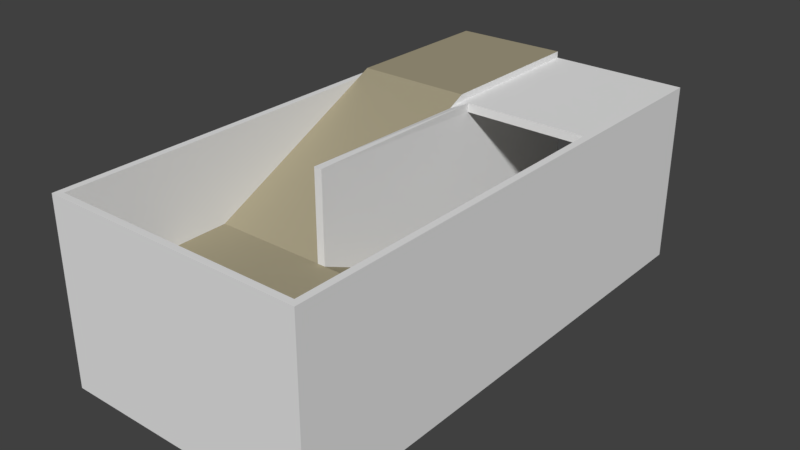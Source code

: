 # Source: Stairs.blend  (saved by Blender 2.78.0; exported with 4.5.12 LTS)
import bpy
from mathutils import Matrix  # noqa: F401  (used for matrix-valued properties, if any)

bpy.ops.wm.read_factory_settings(use_empty=True)
scene = bpy.context.scene
scene.name = 'Scene'

# ---- collections
col_collection_1 = bpy.data.collections.new('Collection 1'); scene.collection.children.link(col_collection_1)

# ---- materials (node trees are filled in below, after node groups)
mat_stairs = bpy.data.materials.new('Stairs')
mat_stairs.alpha_threshold = 0.0
mat_stairs.use_transparent_shadow = False
mat_stairs.roughness = 0.5
mat_stairs.line_color = (0.0, 0.0, 0.0, 1.0)
mat_floor = bpy.data.materials.new('Floor')
mat_floor.alpha_threshold = 0.0
mat_floor.use_transparent_shadow = False
mat_floor.diffuse_color = (0.3672, 0.3265, 0.2208, 1.0)
mat_floor.roughness = 0.5

# ---- material node trees

# ---- world
world_world = bpy.data.worlds.new('World'); scene.world = world_world
world_world.color = (0.05088, 0.05088, 0.05088)
world_world.use_sun_shadow = False
world_world.sun_shadow_jitter_overblur = 0.0
world_world.cycles.sampling_method = 'MANUAL'

# ---- meshes
me_cube = bpy.data.meshes.new('Cube')
me_cube.from_pydata([(3.8, 7.8, -5.839e-07), (3.8, -7.8, -5.839e-07), (-3.8, -7.8, -5.839e-07), (-3.8, 8.0, -5.839e-07), (4.0, 8.0, -0.001524), (4.0, -8.0, -0.001524), (-4.0, 8.0, 0.001522), (4.0, 8.0, 0.1935), (-4.0, -8.0, 0.001522), (-4.0, -8.0, 0.1965), (3.8, 3.0, 0.1211), (-4.0, 8.0, 0.1965), (4.0, -8.0, 0.1935), (4.018, -8.0, 3.998), (3.818, -7.8, 4.0), (-3.782, -7.8, 4.0), (-3.982, -8.0, 4.002), (3.818, 3.0, 4.0), (4.018, 8.0, 3.998), (-3.982, 8.0, 4.002), (4.019, -8.0, 4.198), (3.819, -7.8, 4.2), (-3.781, -7.8, 4.2), (-3.981, -8.0, 4.202), (3.8, 3.0, 4.2), (-3.8, 3.0, 4.2), (4.019, 8.0, 4.198), (-3.981, 8.0, 4.202), (-2.384e-07, 7.8, -5.839e-07), (-2.384e-07, -7.8, -5.839e-07), (3.791e-05, 8.0, -8.224e-07), (3.672e-05, -8.0, -8.224e-07), (-3.576e-05, 8.0, 0.1211), (2.384e-07, 3.0, 0.1211), (-3.886e-05, -8.0, 0.195), (0.01766, -7.8, 4.0), (0.01763, 8.0, 4.0), (0.01762, -8.0, 4.0), (-0.2213, 3.0, 4.2), (0.01856, -7.8, 4.2), (-0.2214, 8.0, 4.2), (0.01853, -8.0, 4.2), (3.8, -3.0, 2.039e-06), (-3.8, -3.0, 2.039e-06), (4.0, -3.0, -0.001521), (-4.0, -3.0, 0.001525), (-4.0, -3.0, 0.1965), (4.0, -3.0, 0.1935), (3.818, -3.0, 4.0), (-3.782, -3.0, 4.0), (4.018, -3.0, 3.998), (-3.982, -3.0, 4.002), (3.819, -3.0, 4.2), (-3.781, -3.0, 4.2), (4.019, -3.0, 4.198), (-3.981, -3.0, 4.202), (-3.791, -7.8, 2.159), (3.809, -7.8, 2.159), (-3.791, -3.0, 2.159), (3.809, -3.0, 2.159), (-1.669e-06, -7.8, 2.159), (-7.153e-07, -3.0, 2.159), (0.0, 3.0, 4.0), (3.81, 8.0, 3.999), (3.81, 8.0, 0.1196), (3.8, 3.0, 7.101e-07), (-2.384e-07, 3.0, 7.269e-07), (3.809, -7.8, 1.95), (3.809, -3.0, 1.95), (-1.669e-06, -7.8, 1.95), (-7.153e-07, -3.0, 1.95), (-3.791, -7.8, 1.95), (-3.791, -3.0, 1.95), (-3.781, 3.0, 4.0), (-3.8, 8.0, 4.001), (-0.2307, 7.8, -5.839e-07), (-0.2307, 8.0, -8.224e-07), (-0.2307, 8.0, 0.195), (-0.2307, 3.0, 0.195), (-0.2131, 8.0, 4.0), (-0.2121, 3.0, 4.0), (-0.2307, 3.0, 7.269e-07), (-0.2307, -3.0, 1.95), (-0.2213, 3.0, 4.353), (-3.781, 3.0, 4.353), (-0.2213, 8.0, 4.353), (-3.782, 2.602, 4.204), (-3.804, 8.0, 4.201), (-3.804, 8.0, 4.322), (0.01997, 3.0, 4.2), (-0.2458, -3.0, 2.159), (-0.2458, -3.0, 4.225), (-7.153e-07, -3.0, 4.225), (-0.2234, 2.48, 4.159)], [], [(44, 47, 12, 5), (31, 34, 9, 8), (45, 46, 11, 6), (42, 65, 0, 4, 44), (43, 2, 8, 45), (29, 1, 5, 31), (59, 57, 14, 48), (47, 7, 18, 50), (51, 16, 23, 55), (48, 14, 21, 52), (35, 15, 22, 39), (50, 18, 26, 54), (46, 9, 16, 51), (53, 49, 58, 86), (52, 21, 20, 54), (39, 22, 23, 41), (24, 26, 40, 89), (36, 74, 19, 27, 87, 40), (37, 13, 20, 41), (16, 37, 41, 23), (18, 63, 36, 40, 26), (38, 40, 85, 83), (21, 39, 41, 20), (14, 35, 39, 21), (15, 35, 60, 56), (2, 29, 31, 8), (7, 4, 30, 32, 64), (5, 12, 34, 31), (0, 28, 30, 4), (15, 49, 53, 22), (24, 52, 54, 26), (22, 53, 55, 23), (56, 58, 49, 15), (11, 46, 51, 19), (13, 50, 54, 20), (17, 48, 52, 24), (19, 51, 55, 27), (1, 42, 44, 5), (8, 9, 46, 45), (4, 7, 47, 44), (14, 57, 60, 35), (57, 59, 61, 60), (56, 60, 61, 90, 58), (16, 9, 34, 37), (34, 12, 13, 37), (12, 47, 50, 13), (17, 10, 59, 48), (59, 10, 33, 61), (17, 62, 38, 89, 24), (36, 63, 17, 62), (64, 32, 33, 10), (17, 63, 64, 10), (7, 64, 63, 18), (28, 0, 65, 66), (59, 57, 67, 68), (60, 69, 67, 57), (59, 68, 65, 10), (32, 30, 76, 77), (66, 65, 68, 70), (56, 58, 72, 71), (56, 71, 69, 60), (68, 67, 69, 70), (72, 70, 69, 71), (66, 81, 75, 28), (61, 33, 62), (80, 78, 82), (72, 73, 80, 82), (74, 36, 62, 73), (68, 42, 1, 67), (67, 1, 29, 69), (69, 29, 2, 71), (68, 65, 42), (71, 2, 43, 72), (6, 3, 43, 45), (72, 43, 3, 73), (74, 73, 3), (6, 19, 74, 3), (79, 77, 78, 80), (78, 77, 75, 81), (76, 75, 77), (81, 82, 78), (70, 82, 81, 66), (30, 28, 75, 76), (36, 79, 80, 62), (32, 77, 79, 36), (62, 33, 32, 36), (87, 88, 85, 40), (83, 85, 88, 84), (84, 88, 87, 25), (86, 83, 84), (86, 27, 55, 53), (84, 25, 86), (87, 27, 86, 25), (89, 40, 38), (62, 80, 38), (58, 90, 93, 83, 86), (61, 92, 91, 90), (62, 92, 61), (62, 89, 92), (38, 83, 93), (90, 91, 93), (89, 38, 93), (91, 92, 89, 93)])
me_cube.polygons.foreach_set('material_index', [0, 0, 0, 0, 0, 0, 0, 0, 0, 0, 0, 0, 0, 0, 0, 0, 0, 0, 0, 0, 0, 0, 0, 0, 0, 0, 0, 0, 0, 0, 0, 0, 0, 0, 0, 0, 0, 0, 0, 0, 0, 1, 1, 0, 0, 0, 0, 1, 0, 0, 1, 0, 0, 0, 0, 0, 0, 0, 0, 0, 0, 0, 0, 0, 0, 0, 0, 0, 0, 0, 0, 0, 0, 0, 0, 0, 0, 0, 0, 0, 0, 0, 0, 0, 0, 0, 0, 1, 0, 1, 0, 0, 0, 0, 0, 1, 0, 0, 0, 0, 0, 0, 0])
_uv = me_cube.uv_layers.new(name='UVMap')
_uv.uv.foreach_set('vector', [0.9508, 0.5336, 0.9467, 0.5102, 0.9588, 0.4326, 0.9605, 0.4316, 0.9306, 0.3724, 0.9295, 0.3754, 0.8743, 0.3459, 0.8717, 0.34, 0.7904, 0.3495, 0.8108, 0.3624, 0.8573, 0.4114, 0.8639, 0.404, 0.9567, 0.5323, 0.9527, 0.651, 0.956, 0.5458, 0.9328, 0.5211, 0.9508, 0.5336, 0.7702, 0.3362, 0.8689, 0.3345, 0.8717, 0.34, 0.7904, 0.3495, 0.932, 0.3693, 0.9614, 0.4311, 0.9605, 0.4316, 0.9306, 0.3724, 0.9001, 0.459, 0.9098, 0.4341, 0.9188, 0.4345, 0.9093, 0.4679, 0.9467, 0.5102, 0.9197, 0.5026, 0.9013, 0.4781, 0.9221, 0.4874, 0.8359, 0.3862, 0.8718, 0.3847, 0.8742, 0.3874, 0.8443, 0.3973, 0.9093, 0.4679, 0.9188, 0.4345, 0.919, 0.4361, 0.9127, 0.4738, 0.9039, 0.4081, 0.8794, 0.3933, 0.8769, 0.3907, 0.9032, 0.407, 0.9221, 0.4874, 0.9013, 0.4781, 0.8929, 0.4719, 0.9161, 0.4797, 0.8108, 0.3624, 0.8743, 0.3459, 0.8718, 0.3847, 0.8359, 0.3862, 0.8524, 0.4041, 0.8596, 0.4086, 0.8655, 0.4139, 0.8586, 0.4269, 0.9127, 0.4738, 0.919, 0.4361, 0.9197, 0.4378, 0.9161, 0.4797, 0.9032, 0.407, 0.8769, 0.3907, 0.8742, 0.3874, 0.9026, 0.406, 0.8931, 0.4672, 0.8929, 0.4719, 0.8731, 0.453, 0.8731, 0.4504, 0.8773, 0.4497, 0.8646, 0.4179, 0.8658, 0.416, 0.867, 0.4241, 0.8641, 0.4256, 0.8731, 0.453, 0.9019, 0.4049, 0.9199, 0.4394, 0.9197, 0.4378, 0.9026, 0.406, 0.8718, 0.3847, 0.9019, 0.4049, 0.9026, 0.406, 0.8742, 0.3874, 0.9013, 0.4781, 0.8996, 0.472, 0.8773, 0.4497, 0.8731, 0.453, 0.8929, 0.4719, 0.8703, 0.4454, 0.8731, 0.453, 0.8691, 0.4482, 0.8702, 0.4416, 0.919, 0.4361, 0.9032, 0.407, 0.9026, 0.406, 0.9197, 0.4378, 0.9188, 0.4345, 0.9039, 0.4081, 0.9032, 0.407, 0.919, 0.4361, 0.8794, 0.3933, 0.9039, 0.4081, 0.8971, 0.4162, 0.8811, 0.4019, 0.8689, 0.3345, 0.932, 0.3693, 0.9306, 0.3724, 0.8717, 0.34, 0.9197, 0.5026, 0.9328, 0.5211, 0.9012, 0.4882, 0.8904, 0.4891, 0.911, 0.4997, 0.9605, 0.4316, 0.9588, 0.4326, 0.9295, 0.3754, 0.9306, 0.3724, 0.956, 0.5458, 0.9143, 0.491, 0.9012, 0.4882, 0.9328, 0.5211, 0.8794, 0.3933, 0.8596, 0.4086, 0.8524, 0.4041, 0.8769, 0.3907, 0.8931, 0.4672, 0.9127, 0.4738, 0.9161, 0.4797, 0.8929, 0.4719, 0.8769, 0.3907, 0.8524, 0.4041, 0.8443, 0.3973, 0.8742, 0.3874, 0.8811, 0.4019, 0.8655, 0.4139, 0.8596, 0.4086, 0.8794, 0.3933, 0.8573, 0.4114, 0.8108, 0.3624, 0.8359, 0.3862, 0.8658, 0.416, 0.9199, 0.4394, 0.9221, 0.4874, 0.9161, 0.4797, 0.9197, 0.4378, 0.89, 0.4715, 0.9093, 0.4679, 0.9127, 0.4738, 0.8931, 0.4672, 0.8658, 0.416, 0.8359, 0.3862, 0.8443, 0.3973, 0.867, 0.4241, 0.9614, 0.4311, 0.9567, 0.5323, 0.9508, 0.5336, 0.9605, 0.4316, 0.8717, 0.34, 0.8743, 0.3459, 0.8108, 0.3624, 0.7904, 0.3495, 0.9328, 0.5211, 0.9197, 0.5026, 0.9467, 0.5102, 0.9508, 0.5336, 0.9188, 0.4345, 0.9098, 0.4341, 0.8971, 0.4162, 0.9039, 0.4081, 0.9119, 0.4327, 0.8993, 0.4522, 0.8827, 0.4364, 0.8983, 0.4168, 0.8831, 0.4012, 0.8983, 0.4168, 0.8827, 0.4364, 0.8804, 0.4307, 0.8655, 0.4139, 0.8718, 0.3847, 0.8743, 0.3459, 0.9295, 0.3754, 0.9019, 0.4049, 0.9295, 0.3754, 0.9588, 0.4326, 0.9199, 0.4394, 0.9019, 0.4049, 0.9588, 0.4326, 0.9467, 0.5102, 0.9221, 0.4874, 0.9199, 0.4394, 0.89, 0.4715, 0.8929, 0.4725, 0.9001, 0.459, 0.9093, 0.4679, 0.8993, 0.4522, 0.8929, 0.4725, 0.8831, 0.466, 0.8827, 0.4364, 0.89, 0.4715, 0.8129, 0.4441, 0.8238, 0.4436, 0.8731, 0.4504, 0.8931, 0.4672, 0.8773, 0.4497, 0.8996, 0.472, 0.89, 0.4715, 0.8602, 0.4547, 0.911, 0.4997, 0.8904, 0.4891, 0.8831, 0.466, 0.8929, 0.4725, 0.89, 0.4715, 0.8996, 0.472, 0.911, 0.4997, 0.8929, 0.4725, 0.9197, 0.5026, 0.911, 0.4997, 0.8996, 0.472, 0.9013, 0.4781, 0.9143, 0.491, 0.956, 0.5458, 0.9527, 0.651, 0.8696, 0.4877, 0.4452, 0.6948, 0.321, 0.6844, 0.3215, 0.679, 0.4457, 0.6894, 0.2224, 0.6761, 0.2229, 0.6707, 0.3215, 0.679, 0.321, 0.6844, 0.4452, 0.6948, 0.4457, 0.6894, 0.6052, 0.652, 0.605, 0.6551, 0.8904, 0.4891, 0.9012, 0.4882, 0.8971, 0.4955, 0.8901, 0.4992, 0.8696, 0.4877, 0.9527, 0.651, 0.4117, 0.6518, 0.4117, 0.3252, 0.1243, 0.6678, 9.682e-05, 0.6574, 0.0005514, 0.652, 0.1248, 0.6624, 0.1243, 0.6678, 0.1248, 0.6624, 0.2229, 0.6707, 0.2224, 0.6761, 0.4117, 0.6518, 9.682e-05, 0.6518, 9.71e-05, 0.3252, 0.4117, 0.3252, 0.4117, 9.682e-05, 0.4117, 0.3252, 9.71e-05, 0.3252, 9.739e-05, 9.682e-05, 0.8696, 0.4877, 0.8361, 0.4993, 0.9021, 0.4978, 0.9143, 0.491, 0.8827, 0.4364, 0.8831, 0.466, 0.8674, 0.4562, 0.8087, 0.4397, 0.8007, 0.5112, 0.5757, 0.3605, 0.7284, 0.3052, 0.8237, 0.4018, 0.8087, 0.4397, 0.5757, 0.3605, 0.8646, 0.4179, 0.8773, 0.4497, 0.8388, 0.4482, 0.8237, 0.4018, 0.9984, 0.5326, 0.9567, 0.5323, 0.9614, 0.4311, 0.9999, 0.4223, 0.9999, 0.4223, 0.9614, 0.4311, 0.932, 0.3693, 0.9599, 0.3412, 0.9599, 0.3412, 0.932, 0.3693, 0.8689, 0.3345, 0.875, 0.2902, 0.9984, 0.5326, 0.9527, 0.651, 0.9567, 0.5323, 0.875, 0.2902, 0.8689, 0.3345, 0.7702, 0.3362, 0.7284, 0.3052, 0.8639, 0.404, 0.8702, 0.3966, 0.7702, 0.3362, 0.7904, 0.3495, 0.7284, 0.3052, 0.7702, 0.3362, 0.8702, 0.3966, 0.8237, 0.4018, 0.8646, 0.4179, 0.8237, 0.4018, 0.8702, 0.3966, 0.8639, 0.404, 0.8658, 0.416, 0.8646, 0.4179, 0.8702, 0.3966, 0.8785, 0.4596, 0.8901, 0.4992, 0.8007, 0.5112, 0.8087, 0.4397, 0.8007, 0.5112, 0.8901, 0.4992, 0.9021, 0.4978, 0.8361, 0.4993, 0.8971, 0.4955, 0.9021, 0.4978, 0.8901, 0.4992, 0.8361, 0.4993, 0.5757, 0.3605, 0.8007, 0.5112, 0.4117, 0.3252, 0.5757, 0.3605, 0.8361, 0.4993, 0.8696, 0.4877, 0.9012, 0.4882, 0.9143, 0.491, 0.9021, 0.4978, 0.8971, 0.4955, 0.8749, 0.4683, 0.8785, 0.4596, 0.8087, 0.4397, 0.8129, 0.4441, 0.8904, 0.4891, 0.8901, 0.4992, 0.8785, 0.4596, 0.8749, 0.4683, 0.8674, 0.4562, 0.8831, 0.466, 0.8904, 0.4891, 0.8749, 0.4683, 0.8641, 0.4256, 0.8625, 0.432, 0.8691, 0.4482, 0.8731, 0.453, 0.8702, 0.4416, 0.8691, 0.4482, 0.8625, 0.432, 0.8633, 0.4304, 0.8633, 0.4304, 0.8625, 0.432, 0.8641, 0.4256, 0.8614, 0.4296, 0.8586, 0.4269, 0.8702, 0.4416, 0.8633, 0.4304, 0.8586, 0.4269, 0.867, 0.4241, 0.8443, 0.3973, 0.8524, 0.4041, 0.8633, 0.4304, 0.8614, 0.4296, 0.8586, 0.4269, 0.8641, 0.4256, 0.867, 0.4241, 0.8586, 0.4269, 0.8614, 0.4296, 0.8731, 0.4504, 0.8731, 0.453, 0.8703, 0.4454, 0.8129, 0.4441, 0.8087, 0.4397, 0.8238, 0.4436, 0.8655, 0.4139, 0.8804, 0.4307, 0.8695, 0.4412, 0.8702, 0.4416, 0.8586, 0.4269, 0.8827, 0.4364, 0.878, 0.4343, 0.8793, 0.4345, 0.8804, 0.4307, 0.8674, 0.4562, 0.878, 0.4343, 0.8827, 0.4364, 0.8674, 0.4562, 0.8708, 0.4492, 0.878, 0.4343, 0.8703, 0.4454, 0.8702, 0.4416, 0.8695, 0.4412, 0.8804, 0.4307, 0.8793, 0.4345, 0.8695, 0.4412, 0.8708, 0.4492, 0.8703, 0.4454, 0.8695, 0.4412, 0.8793, 0.4345, 0.878, 0.4343, 0.8708, 0.4492, 0.8695, 0.4412])
me_cube.materials.append(mat_stairs)
me_cube.materials.append(mat_floor)
me_cube.use_remesh_preserve_volume = False
me_cube.use_remesh_preserve_attributes = False
me_cube.use_mirror_vertex_groups = False
me_cube.update()

# ---- objects
ob_cube = bpy.data.objects.new('Cube', me_cube)

# ---- transforms, parenting, visibility, modifiers, constraints
ob_cube.location = (0.0, 0.0, 0.0)
ob_cube.scale = (1.247, 1.25, 1.657)
ob_cube.lock_rotations_4d = False
ob_cube.empty_display_type = 'ARROWS'
ob_cube.lineart.crease_threshold = 0.0

# ---- collection membership
col_collection_1.objects.link(ob_cube)

# ---- scene / render settings (as saved in the file)
scene.frame_start = 1; scene.frame_end = 250; scene.frame_set(1)
scene.render.engine = 'BLENDER_EEVEE_NEXT'
scene.render.resolution_percentage = 50
scene.render.dither_intensity = 0.0
scene.cycles.use_denoising = False
scene.cycles.samples = 128
scene.cycles.sampling_pattern = 'TABULATED_SOBOL'
scene.cycles.light_sampling_threshold = 0.0
scene.cycles.use_adaptive_sampling = False
scene.cycles.use_light_tree = False
scene.cycles.blur_glossy = 0.0
scene.cycles.sample_clamp_indirect = 0.0
scene.view_settings.view_transform = 'Standard'
bpy.context.view_layer.update()

# ---- added for rendering (the .blend has no active camera and no usable light): camera, sun
cam_auto = bpy.data.cameras.new('AutoCamera')
cam_auto.lens = 50.0
cam_auto.sensor_width = 36.0
cam_auto.clip_end = 1000.0
ob_auto_camera = bpy.data.objects.new('AutoCamera', cam_auto)
scene.collection.objects.link(ob_auto_camera)
ob_auto_camera.location = (21.7506, -26.0869, 20.9965)
ob_auto_camera.rotation_euler = (1.09748, -7.21219e-08, 0.694738)
scene.camera = ob_auto_camera
light_auto_sun = bpy.data.lights.new('AutoSun', 'SUN')
light_auto_sun.energy = 3.0
light_auto_sun.angle = 0.0523599
ob_auto_sun = bpy.data.objects.new('AutoSun', light_auto_sun)
scene.collection.objects.link(ob_auto_sun)
ob_auto_sun.rotation_euler = (0.872665, 0.174533, 0.523599)
bpy.context.view_layer.update()
